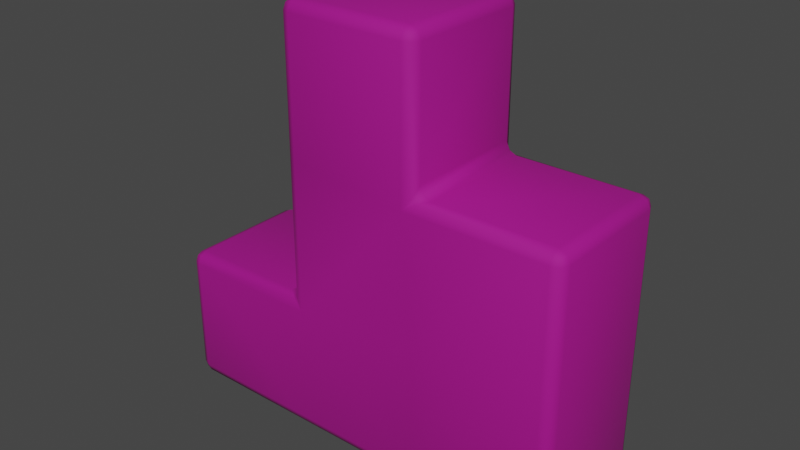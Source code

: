 # Source: blob.blend  (saved by Blender 2.93.21; exported with 4.5.12 LTS)
import bpy
from mathutils import Matrix  # noqa: F401  (used for matrix-valued properties, if any)

bpy.ops.wm.read_factory_settings(use_empty=True)
scene = bpy.context.scene
scene.name = 'Scene'

# ---- collections
col_collection = bpy.data.collections.new('Collection'); scene.collection.children.link(col_collection)

# ---- materials (node trees are filled in below, after node groups)
mat_material = bpy.data.materials.new('Material')
mat_material.alpha_threshold = 0.0
mat_material.use_transparent_shadow = False
mat_material.line_color = (0.0, 0.0, 0.0, 1.0)

# ---- material node trees
mat_material.use_nodes = True; mat_material.node_tree.nodes.clear()
_N = mat_material.node_tree.nodes; _L = mat_material.node_tree.links
n0 = _N.new('ShaderNodeOutputMaterial'); n0.name = 'Material Output'; n0.location = (300, 300)
n1 = _N.new('ShaderNodeBsdfPrincipled'); n1.name = 'Principled BSDF'; n1.location = (10, 300)
n1.distribution = 'GGX'
n1.subsurface_method = 'BURLEY'
n1.inputs[0].default_value = (0.3844, 0.0, 0.2429, 1.0)
n1.inputs[2].default_value = 0.8118
n1.inputs[3].default_value = 1.45
n1.inputs[27].default_value = (0.0, 0.0, 0.0, 1.0)
n1.inputs[28].default_value = 1.0
_L.new(n1.outputs[0], n0.inputs[0])
n0.is_active_output = True

# ---- world
world_world = bpy.data.worlds.new('World'); scene.world = world_world
world_world.use_nodes = True; world_world.node_tree.nodes.clear()
_N = world_world.node_tree.nodes; _L = world_world.node_tree.links
n0 = _N.new('ShaderNodeOutputWorld'); n0.name = 'World Output'; n0.location = (300, 300)
n1 = _N.new('ShaderNodeBackground'); n1.name = 'Background'; n1.location = (10, 300)
n1.inputs[0].default_value = (0.05088, 0.05088, 0.05088, 1.0)
_L.new(n1.outputs[0], n0.inputs[0])
n0.is_active_output = True
world_world.color = (0.05088, 0.05088, 0.05088)
world_world.use_sun_shadow = False
world_world.sun_shadow_jitter_overblur = 0.0

# ---- meshes
me_cube = bpy.data.meshes.new('Cube')
me_cube.from_pydata([(0.6667, 1.0, -0.3333), (0.6667, 1.0, -2.333), (0.6667, -1.0, -0.3333), (0.6667, -1.0, -2.333), (-1.333, 1.0, -0.3333), (-1.333, 1.0, -2.333), (-1.333, -1.0, -0.3333), (-1.333, -1.0, -2.333), (-3.333, 1.0, -2.333), (-3.333, -1.0, -2.333), (-3.333, -1.0, -0.3333), (-3.333, 1.0, -0.3333), (2.667, 1.0, -0.3333), (2.667, 1.0, -2.333), (2.667, -1.0, -0.3333), (2.667, -1.0, -2.333), (-1.333, 1.0, 1.667), (0.6667, 1.0, 1.667), (-1.333, -1.0, 1.667), (0.6667, -1.0, 1.667), (2.667, 1.0, 1.667), (2.667, -1.0, 1.667), (-1.333, 1.0, 3.667), (0.6667, 1.0, 3.667), (-1.333, -1.0, 3.667), (0.6667, -1.0, 3.667)], [], [(5, 1, 3, 7), (3, 2, 6, 7), (6, 4, 11, 10), (12, 0, 17, 20), (5, 4, 0, 1), (9, 10, 11, 8), (4, 5, 8, 11), (7, 6, 10, 9), (5, 7, 9, 8), (13, 12, 14, 15), (2, 3, 15, 14), (1, 0, 12, 13), (3, 1, 13, 15), (4, 6, 18, 16), (19, 21, 20, 17), (14, 12, 20, 21), (18, 19, 25, 24), (2, 14, 21, 19), (0, 4, 16, 17), (6, 2, 19, 18), (25, 23, 22, 24), (16, 18, 24, 22), (19, 17, 23, 25), (17, 16, 22, 23)])
me_cube.polygons.foreach_set('use_smooth', [True] * 24)
_uv = me_cube.uv_layers.new(name='UVMap')
_uv.uv.foreach_set('vector', [0.375, 0.25, 0.375, 0.5, 0.375, 0.75, 0.375, 1.0, 0.375, 0.75, 0.625, 0.75, 0.625, 1.0, 0.375, 1.0, 0.875, 0.75, 0.875, 0.5, 0.875, 0.5, 0.875, 0.75, 0.625, 0.5, 0.625, 0.5, 0.625, 0.5, 0.625, 0.5, 0.375, 0.25, 0.625, 0.25, 0.625, 0.5, 0.375, 0.5, 0.375, 0.0, 0.625, 0.0, 0.625, 0.25, 0.375, 0.25, 0.625, 0.25, 0.375, 0.25, 0.375, 0.25, 0.625, 0.25, 0.375, 1.0, 0.625, 1.0, 0.625, 1.0, 0.375, 1.0, 0.125, 0.5, 0.125, 0.75, 0.125, 0.75, 0.125, 0.5, 0.375, 0.5, 0.625, 0.5, 0.625, 0.75, 0.375, 0.75, 0.625, 0.75, 0.375, 0.75, 0.375, 0.75, 0.625, 0.75, 0.375, 0.5, 0.625, 0.5, 0.625, 0.5, 0.375, 0.5, 0.375, 0.75, 0.375, 0.5, 0.375, 0.5, 0.375, 0.75, 0.875, 0.5, 0.875, 0.75, 0.875, 0.75, 0.875, 0.5, 0.625, 0.75, 0.625, 0.75, 0.625, 0.5, 0.625, 0.5, 0.625, 0.75, 0.625, 0.5, 0.625, 0.5, 0.625, 0.75, 0.625, 1.0, 0.625, 0.75, 0.625, 0.75, 0.625, 1.0, 0.625, 0.75, 0.625, 0.75, 0.625, 0.75, 0.625, 0.75, 0.625, 0.5, 0.625, 0.25, 0.625, 0.25, 0.625, 0.5, 0.625, 1.0, 0.625, 0.75, 0.625, 0.75, 0.625, 1.0, 0.625, 0.75, 0.625, 0.5, 0.625, 0.25, 0.875, 0.75, 0.875, 0.5, 0.875, 0.75, 0.875, 0.75, 0.875, 0.5, 0.625, 0.75, 0.625, 0.5, 0.625, 0.5, 0.625, 0.75, 0.625, 0.5, 0.625, 0.25, 0.625, 0.25, 0.625, 0.5])
me_cube.materials.append(mat_material)
me_cube.use_remesh_preserve_volume = False
me_cube.use_remesh_preserve_attributes = False
me_cube.use_mirror_vertex_groups = False
me_cube.update()

# ---- objects
ob_plus = bpy.data.objects.new('plus', me_cube)

# ---- transforms, parenting, visibility, modifiers, constraints
ob_plus.location = (0.0, 0.0, 0.0)
ob_plus.lock_rotations_4d = False
ob_plus.empty_display_type = 'ARROWS'
ob_plus.lineart.crease_threshold = 0.0
_m = ob_plus.modifiers.new('Bevel', 'BEVEL')
_m.width = 0.16
_m.width_pct = 0.16
_m.segments = 2

# ---- collection membership
col_collection.objects.link(ob_plus)

# ---- scene / render settings (as saved in the file)
scene.frame_start = 1; scene.frame_end = 250; scene.frame_set(1)
scene.render.engine = 'BLENDER_EEVEE_NEXT'
scene.cycles.use_denoising = False
scene.cycles.samples = 128
scene.cycles.sampling_pattern = 'TABULATED_SOBOL'
scene.cycles.use_adaptive_sampling = False
scene.cycles.use_light_tree = False
scene.view_settings.view_transform = 'Filmic'
bpy.context.view_layer.update()

# ---- added for rendering (the .blend has no active camera and no usable light): camera, sun
cam_auto = bpy.data.cameras.new('AutoCamera')
cam_auto.lens = 50.0
cam_auto.sensor_width = 36.0
cam_auto.clip_end = 1000.0
ob_auto_camera = bpy.data.objects.new('AutoCamera', cam_auto)
scene.collection.objects.link(ob_auto_camera)
ob_auto_camera.location = (7.73259, -9.67911, 7.1194)
ob_auto_camera.rotation_euler = (1.09748, -7.21219e-08, 0.694738)
scene.camera = ob_auto_camera
light_auto_sun = bpy.data.lights.new('AutoSun', 'SUN')
light_auto_sun.energy = 3.0
light_auto_sun.angle = 0.0523599
ob_auto_sun = bpy.data.objects.new('AutoSun', light_auto_sun)
scene.collection.objects.link(ob_auto_sun)
ob_auto_sun.rotation_euler = (0.872665, 0.174533, 0.523599)
bpy.context.view_layer.update()
